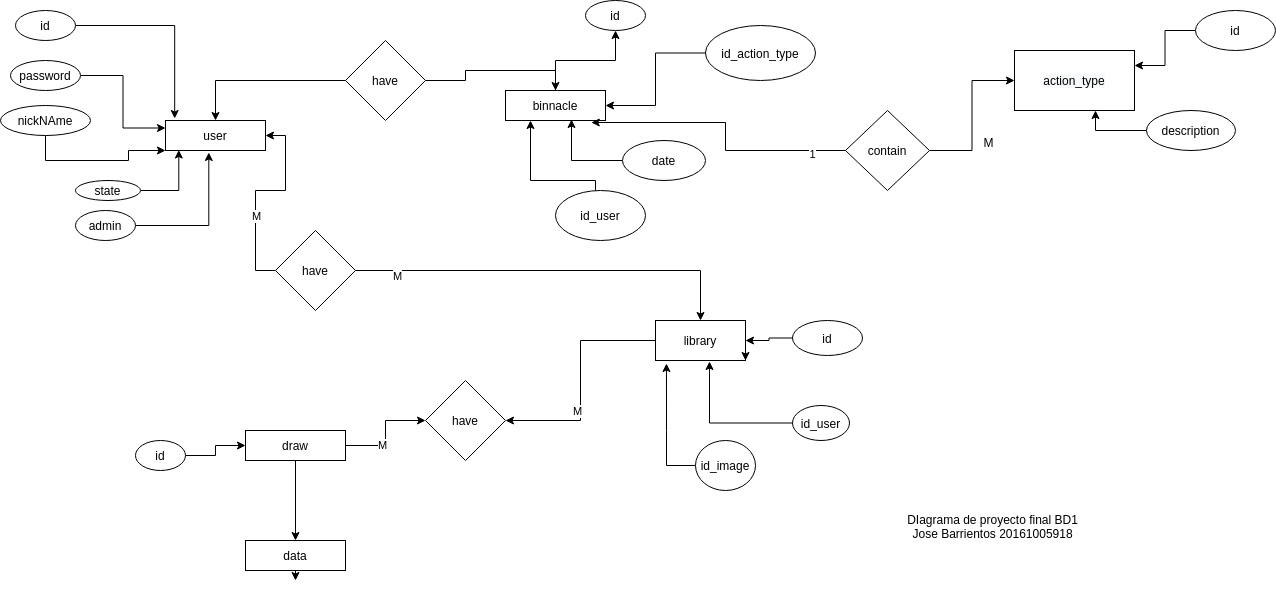

The diagram above was exported from draw.io. Its source (the exported page's mxGraphModel, read from the mxfile embedded in the PNG):
<mxGraphModel dx="1030" dy="504" grid="1" gridSize="10" guides="1" tooltips="1" connect="1" arrows="1" fold="1" page="1" pageScale="1" pageWidth="827" pageHeight="1169" math="0" shadow="0">
  <root>
    <mxCell id="0" />
    <mxCell id="1" parent="0" />
    <mxCell id="8AV6zm6qLnXXIOrT7VNe-1" value="user" style="rounded=0;whiteSpace=wrap;html=1;" parent="1" vertex="1">
      <mxGeometry x="200" y="130" width="100" height="30" as="geometry" />
    </mxCell>
    <mxCell id="8AV6zm6qLnXXIOrT7VNe-30" style="edgeStyle=orthogonalEdgeStyle;rounded=0;orthogonalLoop=1;jettySize=auto;html=1;" parent="1" source="8AV6zm6qLnXXIOrT7VNe-2" target="8AV6zm6qLnXXIOrT7VNe-28" edge="1">
      <mxGeometry relative="1" as="geometry" />
    </mxCell>
    <mxCell id="8AV6zm6qLnXXIOrT7VNe-2" value="binnacle" style="rounded=0;whiteSpace=wrap;html=1;" parent="1" vertex="1">
      <mxGeometry x="540" y="100" width="100" height="30" as="geometry" />
    </mxCell>
    <mxCell id="8AV6zm6qLnXXIOrT7VNe-37" style="edgeStyle=orthogonalEdgeStyle;rounded=0;orthogonalLoop=1;jettySize=auto;html=1;" parent="1" source="8AV6zm6qLnXXIOrT7VNe-3" target="8AV6zm6qLnXXIOrT7VNe-35" edge="1">
      <mxGeometry relative="1" as="geometry" />
    </mxCell>
    <mxCell id="8AV6zm6qLnXXIOrT7VNe-38" value="M" style="edgeLabel;html=1;align=center;verticalAlign=middle;resizable=0;points=[];" parent="8AV6zm6qLnXXIOrT7VNe-37" vertex="1" connectable="0">
      <mxGeometry x="-0.3143" y="1" relative="1" as="geometry">
        <mxPoint as="offset" />
      </mxGeometry>
    </mxCell>
    <mxCell id="sS-rwJOIWBwTzk6wyZ89-2" value="" style="edgeStyle=orthogonalEdgeStyle;rounded=0;orthogonalLoop=1;jettySize=auto;html=1;" parent="1" source="8AV6zm6qLnXXIOrT7VNe-3" target="sS-rwJOIWBwTzk6wyZ89-1" edge="1">
      <mxGeometry relative="1" as="geometry" />
    </mxCell>
    <mxCell id="8AV6zm6qLnXXIOrT7VNe-3" value="draw" style="rounded=0;whiteSpace=wrap;html=1;" parent="1" vertex="1">
      <mxGeometry x="280" y="440" width="100" height="30" as="geometry" />
    </mxCell>
    <mxCell id="sS-rwJOIWBwTzk6wyZ89-17" style="edgeStyle=orthogonalEdgeStyle;rounded=0;orthogonalLoop=1;jettySize=auto;html=1;exitX=0.5;exitY=1;exitDx=0;exitDy=0;" parent="1" source="sS-rwJOIWBwTzk6wyZ89-1" edge="1">
      <mxGeometry relative="1" as="geometry">
        <mxPoint x="330" y="590" as="targetPoint" />
      </mxGeometry>
    </mxCell>
    <mxCell id="sS-rwJOIWBwTzk6wyZ89-1" value="data" style="rounded=0;whiteSpace=wrap;html=1;" parent="1" vertex="1">
      <mxGeometry x="280" y="550" width="100" height="30" as="geometry" />
    </mxCell>
    <mxCell id="8AV6zm6qLnXXIOrT7VNe-7" style="edgeStyle=orthogonalEdgeStyle;rounded=0;orthogonalLoop=1;jettySize=auto;html=1;entryX=0.092;entryY=-0.067;entryDx=0;entryDy=0;entryPerimeter=0;" parent="1" source="8AV6zm6qLnXXIOrT7VNe-4" target="8AV6zm6qLnXXIOrT7VNe-1" edge="1">
      <mxGeometry relative="1" as="geometry" />
    </mxCell>
    <mxCell id="8AV6zm6qLnXXIOrT7VNe-4" value="id" style="ellipse;whiteSpace=wrap;html=1;" parent="1" vertex="1">
      <mxGeometry x="50" y="20" width="60" height="30" as="geometry" />
    </mxCell>
    <mxCell id="8AV6zm6qLnXXIOrT7VNe-8" style="edgeStyle=orthogonalEdgeStyle;rounded=0;orthogonalLoop=1;jettySize=auto;html=1;entryX=0;entryY=0.25;entryDx=0;entryDy=0;" parent="1" source="8AV6zm6qLnXXIOrT7VNe-5" target="8AV6zm6qLnXXIOrT7VNe-1" edge="1">
      <mxGeometry relative="1" as="geometry" />
    </mxCell>
    <mxCell id="8AV6zm6qLnXXIOrT7VNe-5" value="password" style="ellipse;whiteSpace=wrap;html=1;" parent="1" vertex="1">
      <mxGeometry x="45" y="70" width="70" height="30" as="geometry" />
    </mxCell>
    <mxCell id="8AV6zm6qLnXXIOrT7VNe-9" style="edgeStyle=orthogonalEdgeStyle;rounded=0;orthogonalLoop=1;jettySize=auto;html=1;" parent="1" source="8AV6zm6qLnXXIOrT7VNe-6" target="8AV6zm6qLnXXIOrT7VNe-1" edge="1">
      <mxGeometry relative="1" as="geometry">
        <Array as="points">
          <mxPoint x="80" y="170" />
          <mxPoint x="163" y="170" />
          <mxPoint x="163" y="160" />
        </Array>
      </mxGeometry>
    </mxCell>
    <mxCell id="8AV6zm6qLnXXIOrT7VNe-6" value="nickNAme" style="ellipse;whiteSpace=wrap;html=1;" parent="1" vertex="1">
      <mxGeometry x="35" y="115" width="90" height="30" as="geometry" />
    </mxCell>
    <mxCell id="8AV6zm6qLnXXIOrT7VNe-12" style="edgeStyle=orthogonalEdgeStyle;rounded=0;orthogonalLoop=1;jettySize=auto;html=1;entryX=0.133;entryY=0.983;entryDx=0;entryDy=0;entryPerimeter=0;" parent="1" source="8AV6zm6qLnXXIOrT7VNe-10" target="8AV6zm6qLnXXIOrT7VNe-1" edge="1">
      <mxGeometry relative="1" as="geometry" />
    </mxCell>
    <mxCell id="8AV6zm6qLnXXIOrT7VNe-10" value="state" style="ellipse;whiteSpace=wrap;html=1;" parent="1" vertex="1">
      <mxGeometry x="110" y="190" width="65" height="20" as="geometry" />
    </mxCell>
    <mxCell id="8AV6zm6qLnXXIOrT7VNe-13" style="edgeStyle=orthogonalEdgeStyle;rounded=0;orthogonalLoop=1;jettySize=auto;html=1;entryX=0.433;entryY=1.067;entryDx=0;entryDy=0;entryPerimeter=0;" parent="1" source="8AV6zm6qLnXXIOrT7VNe-11" target="8AV6zm6qLnXXIOrT7VNe-1" edge="1">
      <mxGeometry relative="1" as="geometry" />
    </mxCell>
    <mxCell id="8AV6zm6qLnXXIOrT7VNe-11" value="admin" style="ellipse;whiteSpace=wrap;html=1;" parent="1" vertex="1">
      <mxGeometry x="110" y="220" width="60" height="30" as="geometry" />
    </mxCell>
    <mxCell id="8AV6zm6qLnXXIOrT7VNe-15" style="edgeStyle=orthogonalEdgeStyle;rounded=0;orthogonalLoop=1;jettySize=auto;html=1;entryX=0;entryY=0.5;entryDx=0;entryDy=0;" parent="1" source="8AV6zm6qLnXXIOrT7VNe-14" target="8AV6zm6qLnXXIOrT7VNe-3" edge="1">
      <mxGeometry relative="1" as="geometry" />
    </mxCell>
    <mxCell id="8AV6zm6qLnXXIOrT7VNe-14" value="id" style="ellipse;whiteSpace=wrap;html=1;" parent="1" vertex="1">
      <mxGeometry x="170" y="450" width="50" height="30" as="geometry" />
    </mxCell>
    <mxCell id="8AV6zm6qLnXXIOrT7VNe-36" style="edgeStyle=orthogonalEdgeStyle;rounded=0;orthogonalLoop=1;jettySize=auto;html=1;entryX=1;entryY=0.5;entryDx=0;entryDy=0;" parent="1" source="8AV6zm6qLnXXIOrT7VNe-17" target="8AV6zm6qLnXXIOrT7VNe-35" edge="1">
      <mxGeometry relative="1" as="geometry" />
    </mxCell>
    <mxCell id="8AV6zm6qLnXXIOrT7VNe-39" value="M" style="edgeLabel;html=1;align=center;verticalAlign=middle;resizable=0;points=[];" parent="8AV6zm6qLnXXIOrT7VNe-36" vertex="1" connectable="0">
      <mxGeometry x="0.2609" y="-4" relative="1" as="geometry">
        <mxPoint as="offset" />
      </mxGeometry>
    </mxCell>
    <mxCell id="8AV6zm6qLnXXIOrT7VNe-17" value="library" style="rounded=0;whiteSpace=wrap;html=1;" parent="1" vertex="1">
      <mxGeometry x="690" y="330" width="90" height="40" as="geometry" />
    </mxCell>
    <mxCell id="8AV6zm6qLnXXIOrT7VNe-23" style="edgeStyle=orthogonalEdgeStyle;rounded=0;orthogonalLoop=1;jettySize=auto;html=1;entryX=0.6;entryY=1.025;entryDx=0;entryDy=0;entryPerimeter=0;" parent="1" source="8AV6zm6qLnXXIOrT7VNe-18" target="8AV6zm6qLnXXIOrT7VNe-17" edge="1">
      <mxGeometry relative="1" as="geometry" />
    </mxCell>
    <mxCell id="8AV6zm6qLnXXIOrT7VNe-18" value="id_user" style="ellipse;whiteSpace=wrap;html=1;" parent="1" vertex="1">
      <mxGeometry x="827" y="415" width="57" height="35" as="geometry" />
    </mxCell>
    <mxCell id="8AV6zm6qLnXXIOrT7VNe-22" style="edgeStyle=orthogonalEdgeStyle;rounded=0;orthogonalLoop=1;jettySize=auto;html=1;entryX=1;entryY=0.5;entryDx=0;entryDy=0;" parent="1" source="8AV6zm6qLnXXIOrT7VNe-19" target="8AV6zm6qLnXXIOrT7VNe-17" edge="1">
      <mxGeometry relative="1" as="geometry" />
    </mxCell>
    <mxCell id="8AV6zm6qLnXXIOrT7VNe-19" value="id" style="ellipse;whiteSpace=wrap;html=1;" parent="1" vertex="1">
      <mxGeometry x="827" y="330" width="70" height="35" as="geometry" />
    </mxCell>
    <mxCell id="8AV6zm6qLnXXIOrT7VNe-21" style="edgeStyle=orthogonalEdgeStyle;rounded=0;orthogonalLoop=1;jettySize=auto;html=1;exitX=1;exitY=0.5;exitDx=0;exitDy=0;entryX=1;entryY=1;entryDx=0;entryDy=0;" parent="1" source="8AV6zm6qLnXXIOrT7VNe-17" target="8AV6zm6qLnXXIOrT7VNe-17" edge="1">
      <mxGeometry relative="1" as="geometry" />
    </mxCell>
    <mxCell id="8AV6zm6qLnXXIOrT7VNe-27" style="edgeStyle=orthogonalEdgeStyle;rounded=0;orthogonalLoop=1;jettySize=auto;html=1;entryX=0.122;entryY=1.075;entryDx=0;entryDy=0;entryPerimeter=0;" parent="1" source="8AV6zm6qLnXXIOrT7VNe-26" target="8AV6zm6qLnXXIOrT7VNe-17" edge="1">
      <mxGeometry relative="1" as="geometry">
        <Array as="points">
          <mxPoint x="701" y="440" />
          <mxPoint x="701" y="440" />
        </Array>
      </mxGeometry>
    </mxCell>
    <mxCell id="8AV6zm6qLnXXIOrT7VNe-26" value="id_image" style="ellipse;whiteSpace=wrap;html=1;" parent="1" vertex="1">
      <mxGeometry x="730" y="450" width="60" height="50" as="geometry" />
    </mxCell>
    <mxCell id="8AV6zm6qLnXXIOrT7VNe-28" value="id" style="ellipse;whiteSpace=wrap;html=1;" parent="1" vertex="1">
      <mxGeometry x="620" y="10" width="60" height="30" as="geometry" />
    </mxCell>
    <mxCell id="8AV6zm6qLnXXIOrT7VNe-32" style="edgeStyle=orthogonalEdgeStyle;rounded=0;orthogonalLoop=1;jettySize=auto;html=1;entryX=0.66;entryY=0.967;entryDx=0;entryDy=0;entryPerimeter=0;" parent="1" source="8AV6zm6qLnXXIOrT7VNe-29" target="8AV6zm6qLnXXIOrT7VNe-2" edge="1">
      <mxGeometry relative="1" as="geometry" />
    </mxCell>
    <mxCell id="8AV6zm6qLnXXIOrT7VNe-29" value="date" style="ellipse;whiteSpace=wrap;html=1;" parent="1" vertex="1">
      <mxGeometry x="657" y="150" width="83" height="40" as="geometry" />
    </mxCell>
    <mxCell id="8AV6zm6qLnXXIOrT7VNe-34" style="edgeStyle=orthogonalEdgeStyle;rounded=0;orthogonalLoop=1;jettySize=auto;html=1;entryX=0.25;entryY=1;entryDx=0;entryDy=0;" parent="1" source="8AV6zm6qLnXXIOrT7VNe-33" target="8AV6zm6qLnXXIOrT7VNe-2" edge="1">
      <mxGeometry relative="1" as="geometry">
        <Array as="points">
          <mxPoint x="630" y="190" />
          <mxPoint x="565" y="190" />
        </Array>
      </mxGeometry>
    </mxCell>
    <mxCell id="8AV6zm6qLnXXIOrT7VNe-33" value="id_user" style="ellipse;whiteSpace=wrap;html=1;" parent="1" vertex="1">
      <mxGeometry x="590" y="200" width="90" height="50" as="geometry" />
    </mxCell>
    <mxCell id="8AV6zm6qLnXXIOrT7VNe-35" value="have" style="rhombus;whiteSpace=wrap;html=1;" parent="1" vertex="1">
      <mxGeometry x="460" y="390" width="80" height="80" as="geometry" />
    </mxCell>
    <mxCell id="8AV6zm6qLnXXIOrT7VNe-41" style="edgeStyle=orthogonalEdgeStyle;rounded=0;orthogonalLoop=1;jettySize=auto;html=1;entryX=0.5;entryY=0;entryDx=0;entryDy=0;" parent="1" source="8AV6zm6qLnXXIOrT7VNe-40" target="8AV6zm6qLnXXIOrT7VNe-17" edge="1">
      <mxGeometry relative="1" as="geometry" />
    </mxCell>
    <mxCell id="8AV6zm6qLnXXIOrT7VNe-43" value="M" style="edgeLabel;html=1;align=center;verticalAlign=middle;resizable=0;points=[];" parent="8AV6zm6qLnXXIOrT7VNe-41" vertex="1" connectable="0">
      <mxGeometry x="0.7722" y="-304" relative="1" as="geometry">
        <mxPoint as="offset" />
      </mxGeometry>
    </mxCell>
    <mxCell id="8AV6zm6qLnXXIOrT7VNe-42" style="edgeStyle=orthogonalEdgeStyle;rounded=0;orthogonalLoop=1;jettySize=auto;html=1;entryX=1;entryY=0.5;entryDx=0;entryDy=0;" parent="1" source="8AV6zm6qLnXXIOrT7VNe-40" target="8AV6zm6qLnXXIOrT7VNe-1" edge="1">
      <mxGeometry relative="1" as="geometry" />
    </mxCell>
    <mxCell id="8AV6zm6qLnXXIOrT7VNe-44" value="M" style="edgeLabel;html=1;align=center;verticalAlign=middle;resizable=0;points=[];" parent="8AV6zm6qLnXXIOrT7VNe-42" vertex="1" connectable="0">
      <mxGeometry x="-0.2683" relative="1" as="geometry">
        <mxPoint as="offset" />
      </mxGeometry>
    </mxCell>
    <mxCell id="8AV6zm6qLnXXIOrT7VNe-40" value="have" style="rhombus;whiteSpace=wrap;html=1;" parent="1" vertex="1">
      <mxGeometry x="310" y="240" width="80" height="80" as="geometry" />
    </mxCell>
    <mxCell id="8AV6zm6qLnXXIOrT7VNe-46" style="edgeStyle=orthogonalEdgeStyle;rounded=0;orthogonalLoop=1;jettySize=auto;html=1;entryX=0.5;entryY=0;entryDx=0;entryDy=0;" parent="1" source="8AV6zm6qLnXXIOrT7VNe-45" target="8AV6zm6qLnXXIOrT7VNe-2" edge="1">
      <mxGeometry relative="1" as="geometry" />
    </mxCell>
    <mxCell id="8AV6zm6qLnXXIOrT7VNe-47" style="edgeStyle=orthogonalEdgeStyle;rounded=0;orthogonalLoop=1;jettySize=auto;html=1;entryX=0.5;entryY=0;entryDx=0;entryDy=0;" parent="1" source="8AV6zm6qLnXXIOrT7VNe-45" target="8AV6zm6qLnXXIOrT7VNe-1" edge="1">
      <mxGeometry relative="1" as="geometry" />
    </mxCell>
    <mxCell id="8AV6zm6qLnXXIOrT7VNe-45" value="have" style="rhombus;whiteSpace=wrap;html=1;" parent="1" vertex="1">
      <mxGeometry x="380" y="50" width="80" height="80" as="geometry" />
    </mxCell>
    <mxCell id="sS-rwJOIWBwTzk6wyZ89-4" style="edgeStyle=orthogonalEdgeStyle;rounded=0;orthogonalLoop=1;jettySize=auto;html=1;entryX=1;entryY=0.5;entryDx=0;entryDy=0;" parent="1" source="sS-rwJOIWBwTzk6wyZ89-3" target="8AV6zm6qLnXXIOrT7VNe-2" edge="1">
      <mxGeometry relative="1" as="geometry" />
    </mxCell>
    <mxCell id="sS-rwJOIWBwTzk6wyZ89-3" value="id_action_type" style="ellipse;whiteSpace=wrap;html=1;" parent="1" vertex="1">
      <mxGeometry x="740" y="35" width="110" height="55" as="geometry" />
    </mxCell>
    <mxCell id="sS-rwJOIWBwTzk6wyZ89-6" value="&lt;span style=&quot;font-family: &amp;#34;helvetica&amp;#34; ; font-size: 12px ; font-style: normal ; font-weight: 400 ; letter-spacing: normal ; text-align: center ; text-indent: 0px ; text-transform: none ; word-spacing: 0px ; background-color: rgb(248 , 249 , 250) ; float: none ; display: inline&quot;&gt;action_type&lt;/span&gt;" style="rounded=0;whiteSpace=wrap;html=1;" parent="1" vertex="1">
      <mxGeometry x="1049" y="60" width="120" height="60" as="geometry" />
    </mxCell>
    <mxCell id="sS-rwJOIWBwTzk6wyZ89-9" style="edgeStyle=orthogonalEdgeStyle;rounded=0;orthogonalLoop=1;jettySize=auto;html=1;entryX=1;entryY=0.25;entryDx=0;entryDy=0;" parent="1" source="sS-rwJOIWBwTzk6wyZ89-7" target="sS-rwJOIWBwTzk6wyZ89-6" edge="1">
      <mxGeometry relative="1" as="geometry" />
    </mxCell>
    <mxCell id="sS-rwJOIWBwTzk6wyZ89-7" value="id" style="ellipse;whiteSpace=wrap;html=1;" parent="1" vertex="1">
      <mxGeometry x="1230" y="20" width="80" height="40" as="geometry" />
    </mxCell>
    <mxCell id="sS-rwJOIWBwTzk6wyZ89-10" style="edgeStyle=orthogonalEdgeStyle;rounded=0;orthogonalLoop=1;jettySize=auto;html=1;entryX=0.675;entryY=1;entryDx=0;entryDy=0;entryPerimeter=0;" parent="1" source="sS-rwJOIWBwTzk6wyZ89-8" target="sS-rwJOIWBwTzk6wyZ89-6" edge="1">
      <mxGeometry relative="1" as="geometry" />
    </mxCell>
    <mxCell id="sS-rwJOIWBwTzk6wyZ89-8" value="description" style="ellipse;whiteSpace=wrap;html=1;" parent="1" vertex="1">
      <mxGeometry x="1181" y="120" width="89" height="40" as="geometry" />
    </mxCell>
    <mxCell id="sS-rwJOIWBwTzk6wyZ89-13" style="edgeStyle=orthogonalEdgeStyle;rounded=0;orthogonalLoop=1;jettySize=auto;html=1;entryX=0.858;entryY=1.067;entryDx=0;entryDy=0;entryPerimeter=0;" parent="1" source="sS-rwJOIWBwTzk6wyZ89-12" target="8AV6zm6qLnXXIOrT7VNe-2" edge="1">
      <mxGeometry relative="1" as="geometry" />
    </mxCell>
    <mxCell id="sS-rwJOIWBwTzk6wyZ89-15" value="1" style="edgeLabel;html=1;align=center;verticalAlign=middle;resizable=0;points=[];" parent="sS-rwJOIWBwTzk6wyZ89-13" vertex="1" connectable="0">
      <mxGeometry x="-0.7579" y="3" relative="1" as="geometry">
        <mxPoint as="offset" />
      </mxGeometry>
    </mxCell>
    <mxCell id="sS-rwJOIWBwTzk6wyZ89-14" style="edgeStyle=orthogonalEdgeStyle;rounded=0;orthogonalLoop=1;jettySize=auto;html=1;entryX=0;entryY=0.5;entryDx=0;entryDy=0;" parent="1" source="sS-rwJOIWBwTzk6wyZ89-12" target="sS-rwJOIWBwTzk6wyZ89-6" edge="1">
      <mxGeometry relative="1" as="geometry" />
    </mxCell>
    <mxCell id="sS-rwJOIWBwTzk6wyZ89-12" value="contain" style="rhombus;whiteSpace=wrap;html=1;" parent="1" vertex="1">
      <mxGeometry x="880" y="120" width="84" height="80" as="geometry" />
    </mxCell>
    <mxCell id="sS-rwJOIWBwTzk6wyZ89-16" value="M" style="text;html=1;align=center;verticalAlign=middle;resizable=0;points=[];autosize=1;" parent="1" vertex="1">
      <mxGeometry x="1008" y="142" width="30" height="20" as="geometry" />
    </mxCell>
    <mxCell id="sS-rwJOIWBwTzk6wyZ89-18" value="DIagrama de proyecto final BD1&lt;br&gt;Jose Barrientos 20161005918" style="text;html=1;align=center;verticalAlign=middle;resizable=0;points=[];autosize=1;" parent="1" vertex="1">
      <mxGeometry x="932" y="521" width="190" height="30" as="geometry" />
    </mxCell>
  </root>
</mxGraphModel>